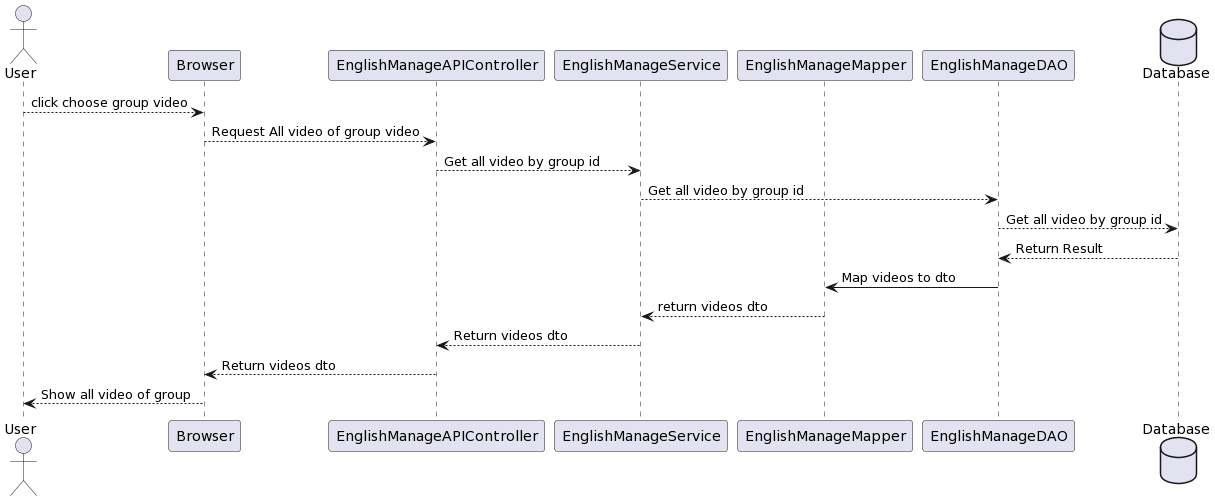

The diagram above was rendered by PlantUML. Its source (embedded in the PNG):
@startuml
actor User as U
participant Browser as B
participant EnglishManageAPIController as EMC
participant EnglishManageService as EMS
participant EnglishManageMapper as EMM
participant EnglishManageDAO as EMD
database Database as DB
U --> B : click choose group video
B --> EMC: Request All video of group video
EMC --> EMS: Get all video by group id
EMS --> EMD: Get all video by group id
EMD --> DB: Get all video by group id
DB --> EMD: Return Result
EMD -> EMM: Map videos to dto
EMM --> EMS: return videos dto
EMS --> EMC: Return videos dto
EMC --> B: Return videos dto
B --> U: Show all video of group
@enduml